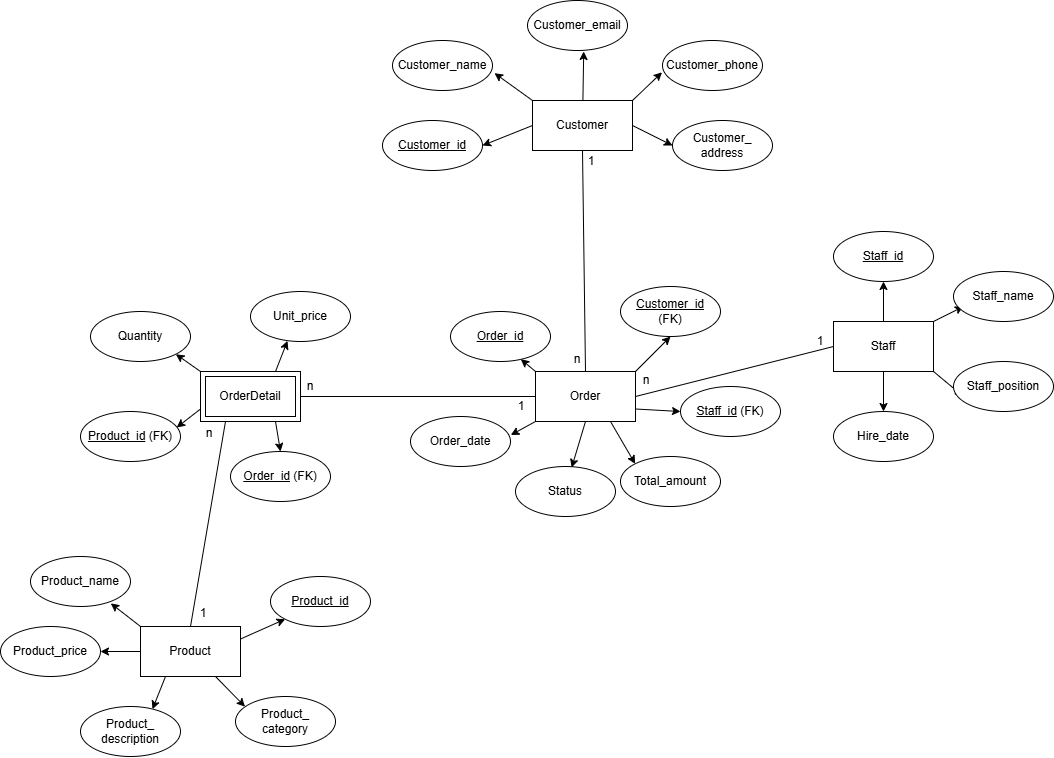

The diagram above was exported from draw.io. Its source (the exported page's mxGraphModel, read from the mxfile embedded in the PNG):
<mxGraphModel dx="1188" dy="714" grid="1" gridSize="10" guides="1" tooltips="1" connect="1" arrows="1" fold="1" page="1" pageScale="1" pageWidth="1169" pageHeight="1654" math="0" shadow="0">
  <root>
    <mxCell id="0" />
    <mxCell id="1" parent="0" />
    <mxCell id="hWYD2WagEioHyCqiMYcW-40" edge="1" parent="1" source="hWYD2WagEioHyCqiMYcW-1" style="edgeStyle=none;rounded=0;orthogonalLoop=1;jettySize=auto;html=1;exitX=0;exitY=0.5;exitDx=0;exitDy=0;entryX=1;entryY=0.5;entryDx=0;entryDy=0;" target="hWYD2WagEioHyCqiMYcW-8">
      <mxGeometry relative="1" as="geometry" />
    </mxCell>
    <mxCell id="hWYD2WagEioHyCqiMYcW-41" edge="1" parent="1" source="hWYD2WagEioHyCqiMYcW-1" style="edgeStyle=none;rounded=0;orthogonalLoop=1;jettySize=auto;html=1;exitX=1;exitY=0.5;exitDx=0;exitDy=0;entryX=0;entryY=0.5;entryDx=0;entryDy=0;" target="hWYD2WagEioHyCqiMYcW-12">
      <mxGeometry relative="1" as="geometry" />
    </mxCell>
    <mxCell id="hWYD2WagEioHyCqiMYcW-1" parent="1" style="whiteSpace=wrap;html=1;" value="Customer" vertex="1">
      <mxGeometry height="50" width="100" x="552" y="254" as="geometry" />
    </mxCell>
    <mxCell id="hWYD2WagEioHyCqiMYcW-47" edge="1" parent="1" source="hWYD2WagEioHyCqiMYcW-2" style="edgeStyle=none;rounded=0;orthogonalLoop=1;jettySize=auto;html=1;exitX=0;exitY=0.5;exitDx=0;exitDy=0;entryX=1;entryY=0.5;entryDx=0;entryDy=0;" target="hWYD2WagEioHyCqiMYcW-13">
      <mxGeometry relative="1" as="geometry" />
    </mxCell>
    <mxCell id="hWYD2WagEioHyCqiMYcW-53" edge="1" parent="1" source="hWYD2WagEioHyCqiMYcW-2" style="edgeStyle=none;rounded=0;orthogonalLoop=1;jettySize=auto;html=1;exitX=1;exitY=0.25;exitDx=0;exitDy=0;entryX=0;entryY=1;entryDx=0;entryDy=0;" target="hWYD2WagEioHyCqiMYcW-16">
      <mxGeometry relative="1" as="geometry" />
    </mxCell>
    <mxCell id="hWYD2WagEioHyCqiMYcW-2" parent="1" style="whiteSpace=wrap;html=1;" value="Product" vertex="1">
      <mxGeometry height="50" width="100" x="160" y="780" as="geometry" />
    </mxCell>
    <mxCell id="hWYD2WagEioHyCqiMYcW-54" edge="1" parent="1" source="hWYD2WagEioHyCqiMYcW-3" style="edgeStyle=none;rounded=0;orthogonalLoop=1;jettySize=auto;html=1;exitX=0.5;exitY=0;exitDx=0;exitDy=0;entryX=0.5;entryY=1;entryDx=0;entryDy=0;" target="hWYD2WagEioHyCqiMYcW-18">
      <mxGeometry relative="1" as="geometry" />
    </mxCell>
    <mxCell id="hWYD2WagEioHyCqiMYcW-55" edge="1" parent="1" source="hWYD2WagEioHyCqiMYcW-3" style="edgeStyle=none;rounded=0;orthogonalLoop=1;jettySize=auto;html=1;exitX=1;exitY=0;exitDx=0;exitDy=0;entryX=0;entryY=0.5;entryDx=0;entryDy=0;">
      <mxGeometry relative="1" as="geometry">
        <mxPoint x="983" y="460" as="targetPoint" />
      </mxGeometry>
    </mxCell>
    <mxCell id="hWYD2WagEioHyCqiMYcW-56" edge="1" parent="1" source="hWYD2WagEioHyCqiMYcW-3" style="edgeStyle=none;rounded=0;orthogonalLoop=1;jettySize=auto;html=1;exitX=1;exitY=1;exitDx=0;exitDy=0;entryX=0;entryY=0.5;entryDx=0;entryDy=0;">
      <mxGeometry relative="1" as="geometry">
        <mxPoint x="983" y="550" as="targetPoint" />
      </mxGeometry>
    </mxCell>
    <mxCell id="hWYD2WagEioHyCqiMYcW-57" edge="1" parent="1" source="hWYD2WagEioHyCqiMYcW-3" style="edgeStyle=none;rounded=0;orthogonalLoop=1;jettySize=auto;html=1;exitX=0.5;exitY=1;exitDx=0;exitDy=0;entryX=0.5;entryY=0;entryDx=0;entryDy=0;" target="hWYD2WagEioHyCqiMYcW-21">
      <mxGeometry relative="1" as="geometry" />
    </mxCell>
    <mxCell id="hWYD2WagEioHyCqiMYcW-3" parent="1" style="whiteSpace=wrap;html=1;" value="Staff" vertex="1">
      <mxGeometry height="50" width="100" x="853" y="475" as="geometry" />
    </mxCell>
    <mxCell id="hWYD2WagEioHyCqiMYcW-42" edge="1" parent="1" source="hWYD2WagEioHyCqiMYcW-4" style="edgeStyle=none;rounded=0;orthogonalLoop=1;jettySize=auto;html=1;exitX=0;exitY=0;exitDx=0;exitDy=0;entryX=1;entryY=1;entryDx=0;entryDy=0;" target="hWYD2WagEioHyCqiMYcW-30">
      <mxGeometry relative="1" as="geometry" />
    </mxCell>
    <mxCell id="hWYD2WagEioHyCqiMYcW-45" edge="1" parent="1" source="hWYD2WagEioHyCqiMYcW-4" style="edgeStyle=none;rounded=0;orthogonalLoop=1;jettySize=auto;html=1;exitX=0.75;exitY=1;exitDx=0;exitDy=0;entryX=0.5;entryY=0;entryDx=0;entryDy=0;" target="hWYD2WagEioHyCqiMYcW-32">
      <mxGeometry relative="1" as="geometry" />
    </mxCell>
    <mxCell id="hWYD2WagEioHyCqiMYcW-4" parent="1" style="whiteSpace=wrap;html=1;" value="" vertex="1">
      <mxGeometry height="50" width="100" x="220" y="525" as="geometry" />
    </mxCell>
    <mxCell id="hWYD2WagEioHyCqiMYcW-59" edge="1" parent="1" source="hWYD2WagEioHyCqiMYcW-5" style="edgeStyle=none;rounded=0;orthogonalLoop=1;jettySize=auto;html=1;exitX=1;exitY=0;exitDx=0;exitDy=0;entryX=0.5;entryY=1;entryDx=0;entryDy=0;" target="hWYD2WagEioHyCqiMYcW-27">
      <mxGeometry relative="1" as="geometry" />
    </mxCell>
    <mxCell id="hWYD2WagEioHyCqiMYcW-60" edge="1" parent="1" source="hWYD2WagEioHyCqiMYcW-5" style="edgeStyle=none;rounded=0;orthogonalLoop=1;jettySize=auto;html=1;exitX=1;exitY=0.75;exitDx=0;exitDy=0;entryX=0;entryY=0.5;entryDx=0;entryDy=0;" target="hWYD2WagEioHyCqiMYcW-28">
      <mxGeometry relative="1" as="geometry" />
    </mxCell>
    <mxCell id="hWYD2WagEioHyCqiMYcW-61" edge="1" parent="1" source="hWYD2WagEioHyCqiMYcW-5" style="edgeStyle=none;rounded=0;orthogonalLoop=1;jettySize=auto;html=1;exitX=0.75;exitY=1;exitDx=0;exitDy=0;entryX=0;entryY=0;entryDx=0;entryDy=0;" target="hWYD2WagEioHyCqiMYcW-24">
      <mxGeometry relative="1" as="geometry" />
    </mxCell>
    <mxCell id="hWYD2WagEioHyCqiMYcW-5" parent="1" style="whiteSpace=wrap;html=1;" value="Order" vertex="1">
      <mxGeometry height="50" width="100" x="555" y="525" as="geometry" />
    </mxCell>
    <mxCell id="hWYD2WagEioHyCqiMYcW-7" parent="1" style="whiteSpace=wrap;html=1;" value="OrderDetail" vertex="1">
      <mxGeometry height="40" width="90" x="225" y="530" as="geometry" />
    </mxCell>
    <mxCell id="hWYD2WagEioHyCqiMYcW-8" parent="1" style="ellipse;whiteSpace=wrap;html=1;" value="&lt;u&gt;Customer_id&lt;/u&gt;" vertex="1">
      <mxGeometry height="50" width="100" x="402" y="274" as="geometry" />
    </mxCell>
    <mxCell id="hWYD2WagEioHyCqiMYcW-9" parent="1" style="ellipse;whiteSpace=wrap;html=1;" value="Customer_name" vertex="1">
      <mxGeometry height="50" width="100" x="412" y="194" as="geometry" />
    </mxCell>
    <mxCell id="hWYD2WagEioHyCqiMYcW-10" parent="1" style="ellipse;whiteSpace=wrap;html=1;" value="Customer_email" vertex="1">
      <mxGeometry height="50" width="100" x="547" y="154" as="geometry" />
    </mxCell>
    <mxCell id="hWYD2WagEioHyCqiMYcW-11" parent="1" style="ellipse;whiteSpace=wrap;html=1;" value="Customer_phone" vertex="1">
      <mxGeometry height="50" width="100" x="682" y="194" as="geometry" />
    </mxCell>
    <mxCell id="hWYD2WagEioHyCqiMYcW-12" parent="1" style="ellipse;whiteSpace=wrap;html=1;" value="Customer_&lt;div&gt;address&lt;/div&gt;" vertex="1">
      <mxGeometry height="50" width="100" x="692" y="274" as="geometry" />
    </mxCell>
    <mxCell id="hWYD2WagEioHyCqiMYcW-13" parent="1" style="ellipse;whiteSpace=wrap;html=1;" value="Product_price" vertex="1">
      <mxGeometry height="50" width="100" x="20" y="780" as="geometry" />
    </mxCell>
    <mxCell id="hWYD2WagEioHyCqiMYcW-14" parent="1" style="ellipse;whiteSpace=wrap;html=1;" value="Product_&lt;div&gt;description&lt;/div&gt;" vertex="1">
      <mxGeometry height="50" width="100" x="100" y="860" as="geometry" />
    </mxCell>
    <mxCell id="hWYD2WagEioHyCqiMYcW-15" parent="1" style="ellipse;whiteSpace=wrap;html=1;" value="Product_name" vertex="1">
      <mxGeometry height="50" width="100" x="50" y="710" as="geometry" />
    </mxCell>
    <mxCell id="hWYD2WagEioHyCqiMYcW-16" parent="1" style="ellipse;whiteSpace=wrap;html=1;" value="&lt;u&gt;Product_id&lt;/u&gt;" vertex="1">
      <mxGeometry height="50" width="100" x="290" y="730" as="geometry" />
    </mxCell>
    <mxCell id="hWYD2WagEioHyCqiMYcW-17" parent="1" style="ellipse;whiteSpace=wrap;html=1;" value="Product_&lt;div&gt;category&lt;/div&gt;" vertex="1">
      <mxGeometry height="50" width="100" x="255" y="850" as="geometry" />
    </mxCell>
    <mxCell id="hWYD2WagEioHyCqiMYcW-18" parent="1" style="ellipse;whiteSpace=wrap;html=1;" value="&lt;u&gt;Staff_id&lt;/u&gt;" vertex="1">
      <mxGeometry height="50" width="100" x="853" y="385" as="geometry" />
    </mxCell>
    <mxCell id="hWYD2WagEioHyCqiMYcW-19" parent="1" style="ellipse;whiteSpace=wrap;html=1;" value="Staff_name" vertex="1">
      <mxGeometry height="50" width="100" x="973" y="425" as="geometry" />
    </mxCell>
    <mxCell id="hWYD2WagEioHyCqiMYcW-20" parent="1" style="ellipse;whiteSpace=wrap;html=1;" value="Staff_position" vertex="1">
      <mxGeometry height="50" width="100" x="973" y="515" as="geometry" />
    </mxCell>
    <mxCell id="hWYD2WagEioHyCqiMYcW-21" parent="1" style="ellipse;whiteSpace=wrap;html=1;" value="Hire_date" vertex="1">
      <mxGeometry height="50" width="100" x="853" y="565" as="geometry" />
    </mxCell>
    <mxCell id="hWYD2WagEioHyCqiMYcW-22" parent="1" style="ellipse;whiteSpace=wrap;html=1;" value="&lt;u&gt;Order_id&lt;/u&gt;" vertex="1">
      <mxGeometry height="50" width="100" x="470" y="465" as="geometry" />
    </mxCell>
    <mxCell id="hWYD2WagEioHyCqiMYcW-23" parent="1" style="ellipse;whiteSpace=wrap;html=1;" value="Order_date" vertex="1">
      <mxGeometry height="50" width="100" x="430" y="570" as="geometry" />
    </mxCell>
    <mxCell id="hWYD2WagEioHyCqiMYcW-24" parent="1" style="ellipse;whiteSpace=wrap;html=1;" value="Total_amount" vertex="1">
      <mxGeometry height="50" width="100" x="640" y="610" as="geometry" />
    </mxCell>
    <mxCell id="hWYD2WagEioHyCqiMYcW-25" parent="1" style="ellipse;whiteSpace=wrap;html=1;" value="Status" vertex="1">
      <mxGeometry height="50" width="100" x="535" y="620" as="geometry" />
    </mxCell>
    <mxCell id="hWYD2WagEioHyCqiMYcW-27" parent="1" style="ellipse;whiteSpace=wrap;html=1;" value="&lt;u&gt;Customer_id&lt;/u&gt;&lt;div&gt;(FK)&lt;/div&gt;" vertex="1">
      <mxGeometry height="50" width="100" x="640" y="440" as="geometry" />
    </mxCell>
    <mxCell id="hWYD2WagEioHyCqiMYcW-28" parent="1" style="ellipse;whiteSpace=wrap;html=1;" value="&lt;u&gt;Staff_id&lt;/u&gt; (FK)" vertex="1">
      <mxGeometry height="50" width="100" x="700" y="540" as="geometry" />
    </mxCell>
    <mxCell id="hWYD2WagEioHyCqiMYcW-29" parent="1" style="ellipse;whiteSpace=wrap;html=1;" value="Unit_price" vertex="1">
      <mxGeometry height="50" width="100" x="270" y="445" as="geometry" />
    </mxCell>
    <mxCell id="hWYD2WagEioHyCqiMYcW-30" parent="1" style="ellipse;whiteSpace=wrap;html=1;" value="Quantity" vertex="1">
      <mxGeometry height="50" width="100" x="110" y="465" as="geometry" />
    </mxCell>
    <mxCell id="hWYD2WagEioHyCqiMYcW-31" parent="1" style="ellipse;whiteSpace=wrap;html=1;" value="&lt;u&gt;Product_id&lt;/u&gt; (FK)" vertex="1">
      <mxGeometry height="50" width="100" x="100" y="565" as="geometry" />
    </mxCell>
    <mxCell id="hWYD2WagEioHyCqiMYcW-32" parent="1" style="ellipse;whiteSpace=wrap;html=1;" value="&lt;u&gt;Order_id&lt;/u&gt; (FK)" vertex="1">
      <mxGeometry height="50" width="100" x="250" y="605" as="geometry" />
    </mxCell>
    <mxCell id="hWYD2WagEioHyCqiMYcW-33" edge="1" parent="1" source="hWYD2WagEioHyCqiMYcW-1" style="edgeStyle=none;rounded=0;orthogonalLoop=1;jettySize=auto;html=1;exitX=0;exitY=0;exitDx=0;exitDy=0;entryX=1.02;entryY=0.653;entryDx=0;entryDy=0;entryPerimeter=0;" target="hWYD2WagEioHyCqiMYcW-9">
      <mxGeometry relative="1" as="geometry" />
    </mxCell>
    <mxCell id="hWYD2WagEioHyCqiMYcW-35" edge="1" parent="1" source="hWYD2WagEioHyCqiMYcW-1" style="edgeStyle=none;rounded=0;orthogonalLoop=1;jettySize=auto;html=1;exitX=1;exitY=0;exitDx=0;exitDy=0;entryX=-0.005;entryY=0.637;entryDx=0;entryDy=0;entryPerimeter=0;" target="hWYD2WagEioHyCqiMYcW-11">
      <mxGeometry relative="1" as="geometry" />
    </mxCell>
    <mxCell id="hWYD2WagEioHyCqiMYcW-39" edge="1" parent="1" source="hWYD2WagEioHyCqiMYcW-1" style="edgeStyle=none;rounded=0;orthogonalLoop=1;jettySize=auto;html=1;entryX=0.562;entryY=1.02;entryDx=0;entryDy=0;entryPerimeter=0;" target="hWYD2WagEioHyCqiMYcW-10">
      <mxGeometry relative="1" as="geometry" />
    </mxCell>
    <mxCell id="hWYD2WagEioHyCqiMYcW-43" edge="1" parent="1" source="hWYD2WagEioHyCqiMYcW-4" style="edgeStyle=none;rounded=0;orthogonalLoop=1;jettySize=auto;html=1;exitX=0.75;exitY=0;exitDx=0;exitDy=0;entryX=0.37;entryY=0.987;entryDx=0;entryDy=0;entryPerimeter=0;" target="hWYD2WagEioHyCqiMYcW-29">
      <mxGeometry relative="1" as="geometry" />
    </mxCell>
    <mxCell id="hWYD2WagEioHyCqiMYcW-44" edge="1" parent="1" source="hWYD2WagEioHyCqiMYcW-4" style="edgeStyle=none;rounded=0;orthogonalLoop=1;jettySize=auto;html=1;exitX=0;exitY=0.75;exitDx=0;exitDy=0;entryX=0.962;entryY=0.32;entryDx=0;entryDy=0;entryPerimeter=0;" target="hWYD2WagEioHyCqiMYcW-31">
      <mxGeometry relative="1" as="geometry" />
    </mxCell>
    <mxCell id="hWYD2WagEioHyCqiMYcW-46" edge="1" parent="1" source="hWYD2WagEioHyCqiMYcW-2" style="edgeStyle=none;rounded=0;orthogonalLoop=1;jettySize=auto;html=1;exitX=0;exitY=0;exitDx=0;exitDy=0;entryX=0.803;entryY=0.937;entryDx=0;entryDy=0;entryPerimeter=0;" target="hWYD2WagEioHyCqiMYcW-15">
      <mxGeometry relative="1" as="geometry" />
    </mxCell>
    <mxCell id="hWYD2WagEioHyCqiMYcW-51" edge="1" parent="1" source="hWYD2WagEioHyCqiMYcW-2" style="edgeStyle=none;rounded=0;orthogonalLoop=1;jettySize=auto;html=1;exitX=0.75;exitY=1;exitDx=0;exitDy=0;entryX=0.095;entryY=0.203;entryDx=0;entryDy=0;entryPerimeter=0;" target="hWYD2WagEioHyCqiMYcW-17">
      <mxGeometry relative="1" as="geometry" />
    </mxCell>
    <mxCell id="hWYD2WagEioHyCqiMYcW-52" edge="1" parent="1" source="hWYD2WagEioHyCqiMYcW-2" style="edgeStyle=none;rounded=0;orthogonalLoop=1;jettySize=auto;html=1;exitX=0.25;exitY=1;exitDx=0;exitDy=0;entryX=0.72;entryY=0.053;entryDx=0;entryDy=0;entryPerimeter=0;" target="hWYD2WagEioHyCqiMYcW-14">
      <mxGeometry relative="1" as="geometry" />
    </mxCell>
    <mxCell id="hWYD2WagEioHyCqiMYcW-58" edge="1" parent="1" source="hWYD2WagEioHyCqiMYcW-5" style="edgeStyle=none;rounded=0;orthogonalLoop=1;jettySize=auto;html=1;exitX=0;exitY=0;exitDx=0;exitDy=0;entryX=0.703;entryY=0.953;entryDx=0;entryDy=0;entryPerimeter=0;" target="hWYD2WagEioHyCqiMYcW-22">
      <mxGeometry relative="1" as="geometry" />
    </mxCell>
    <mxCell id="hWYD2WagEioHyCqiMYcW-62" edge="1" parent="1" source="hWYD2WagEioHyCqiMYcW-5" style="edgeStyle=none;rounded=0;orthogonalLoop=1;jettySize=auto;html=1;exitX=0.5;exitY=1;exitDx=0;exitDy=0;entryX=0.562;entryY=0.02;entryDx=0;entryDy=0;entryPerimeter=0;" target="hWYD2WagEioHyCqiMYcW-25">
      <mxGeometry relative="1" as="geometry" />
    </mxCell>
    <mxCell id="hWYD2WagEioHyCqiMYcW-63" edge="1" parent="1" source="hWYD2WagEioHyCqiMYcW-5" style="edgeStyle=none;rounded=0;orthogonalLoop=1;jettySize=auto;html=1;exitX=0;exitY=1;exitDx=0;exitDy=0;entryX=1.003;entryY=0.37;entryDx=0;entryDy=0;entryPerimeter=0;" target="hWYD2WagEioHyCqiMYcW-23">
      <mxGeometry relative="1" as="geometry" />
    </mxCell>
    <mxCell id="hWYD2WagEioHyCqiMYcW-64" edge="1" parent="1" source="hWYD2WagEioHyCqiMYcW-4" style="endArrow=none;html=1;rounded=0;exitX=0.25;exitY=1;exitDx=0;exitDy=0;entryX=0.5;entryY=0;entryDx=0;entryDy=0;" target="hWYD2WagEioHyCqiMYcW-2" value="">
      <mxGeometry height="50" relative="1" width="50" as="geometry">
        <mxPoint x="510" y="510" as="sourcePoint" />
        <mxPoint x="560" y="460" as="targetPoint" />
      </mxGeometry>
    </mxCell>
    <mxCell id="hWYD2WagEioHyCqiMYcW-65" edge="1" parent="1" source="hWYD2WagEioHyCqiMYcW-4" style="endArrow=none;html=1;rounded=0;exitX=1;exitY=0.5;exitDx=0;exitDy=0;entryX=0;entryY=0.5;entryDx=0;entryDy=0;" target="hWYD2WagEioHyCqiMYcW-5" value="">
      <mxGeometry height="50" relative="1" width="50" as="geometry">
        <mxPoint x="510" y="510" as="sourcePoint" />
        <mxPoint x="560" y="460" as="targetPoint" />
      </mxGeometry>
    </mxCell>
    <mxCell id="hWYD2WagEioHyCqiMYcW-67" edge="1" parent="1" source="hWYD2WagEioHyCqiMYcW-1" style="endArrow=none;html=1;rounded=0;entryX=0.5;entryY=0;entryDx=0;entryDy=0;exitX=0.5;exitY=1;exitDx=0;exitDy=0;" target="hWYD2WagEioHyCqiMYcW-5" value="">
      <mxGeometry height="50" relative="1" width="50" as="geometry">
        <mxPoint x="510" y="600" as="sourcePoint" />
        <mxPoint x="560" y="550" as="targetPoint" />
      </mxGeometry>
    </mxCell>
    <mxCell id="hWYD2WagEioHyCqiMYcW-68" edge="1" parent="1" source="hWYD2WagEioHyCqiMYcW-3" style="endArrow=none;html=1;rounded=0;entryX=1;entryY=0.5;entryDx=0;entryDy=0;exitX=0;exitY=0.5;exitDx=0;exitDy=0;" target="hWYD2WagEioHyCqiMYcW-5" value="">
      <mxGeometry height="50" relative="1" width="50" as="geometry">
        <mxPoint x="510" y="600" as="sourcePoint" />
        <mxPoint x="560" y="550" as="targetPoint" />
      </mxGeometry>
    </mxCell>
    <mxCell id="hWYD2WagEioHyCqiMYcW-69" parent="1" style="text;html=1;whiteSpace=wrap;strokeColor=none;fillColor=none;align=center;verticalAlign=middle;rounded=0;" value="1" vertex="1">
      <mxGeometry height="30" width="60" x="581" y="300" as="geometry" />
    </mxCell>
    <mxCell id="hWYD2WagEioHyCqiMYcW-70" parent="1" style="text;html=1;whiteSpace=wrap;strokeColor=none;fillColor=none;align=center;verticalAlign=middle;rounded=0;" value="n" vertex="1">
      <mxGeometry height="30" width="60" x="567" y="498" as="geometry" />
    </mxCell>
    <mxCell id="hWYD2WagEioHyCqiMYcW-71" parent="1" style="text;html=1;whiteSpace=wrap;strokeColor=none;fillColor=none;align=center;verticalAlign=middle;rounded=0;" value="n" vertex="1">
      <mxGeometry height="30" width="60" x="636" y="519" as="geometry" />
    </mxCell>
    <mxCell id="hWYD2WagEioHyCqiMYcW-72" parent="1" style="text;html=1;whiteSpace=wrap;strokeColor=none;fillColor=none;align=center;verticalAlign=middle;rounded=0;" value="1" vertex="1">
      <mxGeometry height="30" width="60" x="810" y="480" as="geometry" />
    </mxCell>
    <mxCell id="hWYD2WagEioHyCqiMYcW-73" parent="1" style="text;html=1;whiteSpace=wrap;strokeColor=none;fillColor=none;align=center;verticalAlign=middle;rounded=0;" value="n" vertex="1">
      <mxGeometry height="30" width="60" x="300" y="525" as="geometry" />
    </mxCell>
    <mxCell id="hWYD2WagEioHyCqiMYcW-74" parent="1" style="text;html=1;whiteSpace=wrap;strokeColor=none;fillColor=none;align=center;verticalAlign=middle;rounded=0;" value="1" vertex="1">
      <mxGeometry height="30" width="60" x="511" y="545" as="geometry" />
    </mxCell>
    <mxCell id="hWYD2WagEioHyCqiMYcW-75" parent="1" style="text;html=1;whiteSpace=wrap;strokeColor=none;fillColor=none;align=center;verticalAlign=middle;rounded=0;" value="n" vertex="1">
      <mxGeometry height="30" width="60" x="199" y="572" as="geometry" />
    </mxCell>
    <mxCell id="hWYD2WagEioHyCqiMYcW-76" parent="1" style="text;html=1;whiteSpace=wrap;strokeColor=none;fillColor=none;align=center;verticalAlign=middle;rounded=0;" value="1" vertex="1">
      <mxGeometry height="30" width="60" x="193" y="752" as="geometry" />
    </mxCell>
  </root>
</mxGraphModel>